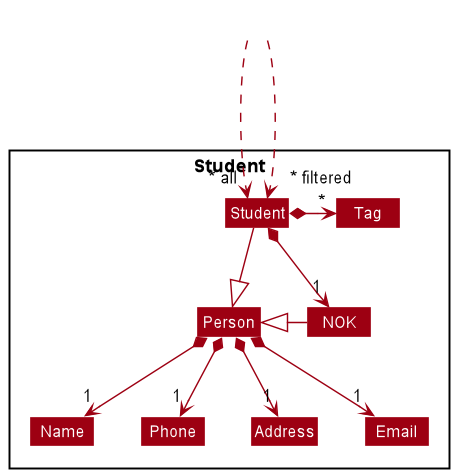

The diagram above was rendered by PlantUML. Its source (embedded in the PNG):
@startuml
!include style.puml
skinparam arrowThickness 1.1
skinparam arrowColor MODEL_COLOR
skinparam classBackgroundColor MODEL_COLOR

Package Student <<Rectangle>>{

Class Person
Class Student
Class Address
Class Email
Class Name
Class Phone
Class Tag
Class NOK

}

Class HiddenOutside #FFFFFF
HiddenOutside ...> " * all"Student
HiddenOutside ...> " * filtered"Student

Person <|-up- Student
Person <|-right- NOK

Person *--> "1" Name
Person *--> "1" Phone
Person *--> "1" Email
Person *--> "1" Address
Student *-right-> "*" Tag
Student *--> "1" NOK


Name -[hidden]right-> Phone
Phone -[hidden]right-> Address
Address -[hidden]right-> Email


@enduml